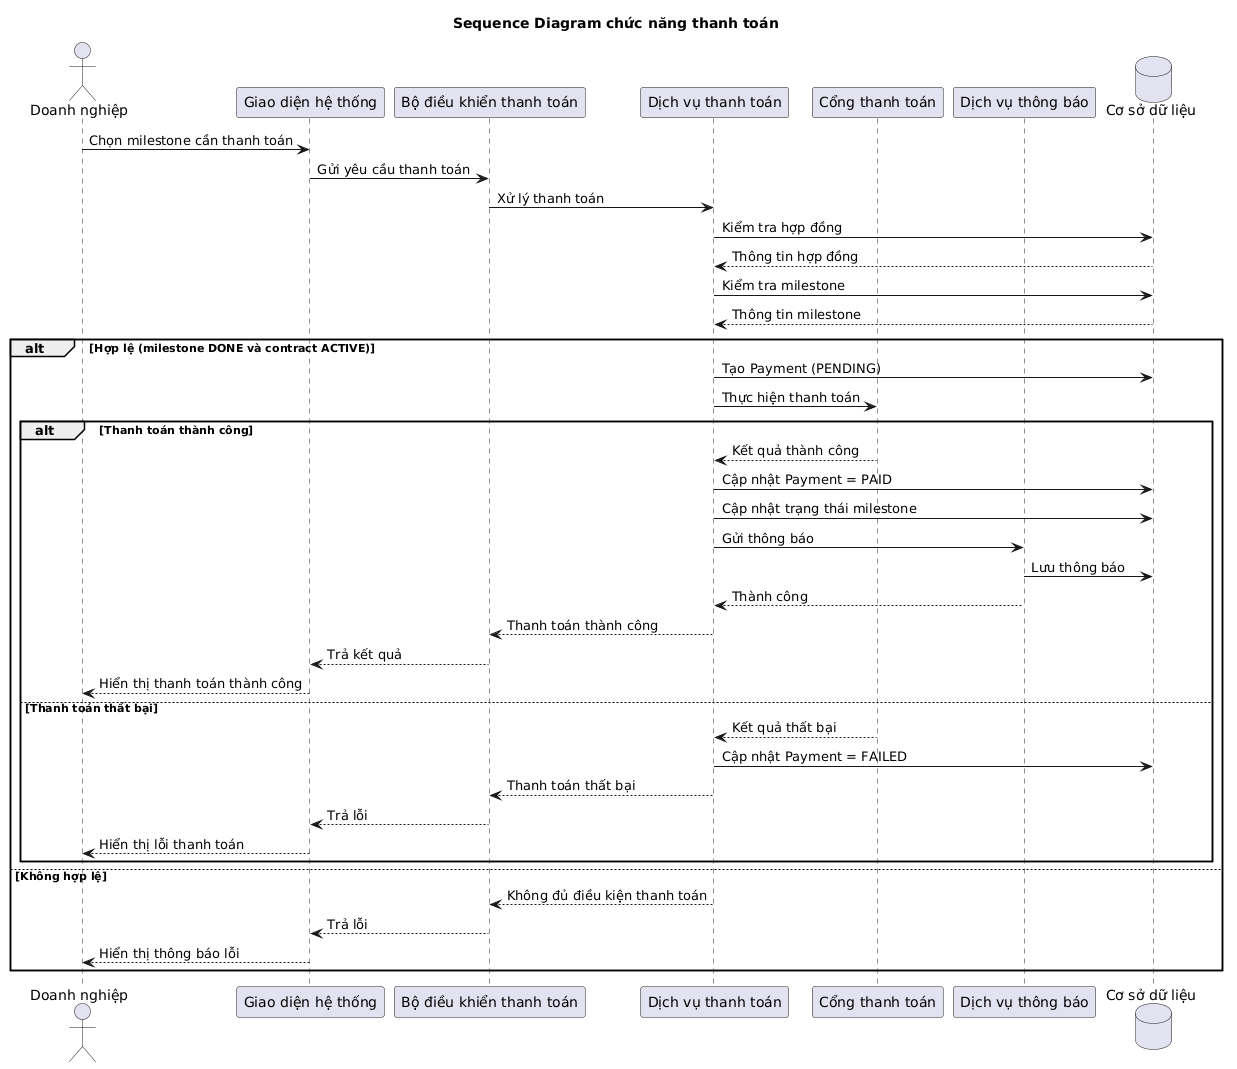

The diagram above was rendered by PlantUML. Its source (embedded in the PNG):
@startuml
title Sequence Diagram chức năng thanh toán

actor "Doanh nghiệp" as Enterprise

participant "Giao diện hệ thống" as UI
participant "Bộ điều khiển thanh toán" as Controller
participant "Dịch vụ thanh toán" as Service
participant "Cổng thanh toán" as PaymentGateway
participant "Dịch vụ thông báo" as Notification
database "Cơ sở dữ liệu" as DB

Enterprise -> UI : Chọn milestone cần thanh toán

UI -> Controller : Gửi yêu cầu thanh toán

Controller -> Service : Xử lý thanh toán

Service -> DB : Kiểm tra hợp đồng

DB --> Service : Thông tin hợp đồng

Service -> DB : Kiểm tra milestone

DB --> Service : Thông tin milestone

alt Hợp lệ (milestone DONE và contract ACTIVE)

    Service -> DB : Tạo Payment (PENDING)

    Service -> PaymentGateway : Thực hiện thanh toán

    alt Thanh toán thành công

        PaymentGateway --> Service : Kết quả thành công

        Service -> DB : Cập nhật Payment = PAID

        Service -> DB : Cập nhật trạng thái milestone

        Service -> Notification : Gửi thông báo

        Notification -> DB : Lưu thông báo

        Notification --> Service : Thành công

        Service --> Controller : Thanh toán thành công

        Controller --> UI : Trả kết quả

        UI --> Enterprise : Hiển thị thanh toán thành công

    else Thanh toán thất bại

        PaymentGateway --> Service : Kết quả thất bại

        Service -> DB : Cập nhật Payment = FAILED

        Service --> Controller : Thanh toán thất bại

        Controller --> UI : Trả lỗi

        UI --> Enterprise : Hiển thị lỗi thanh toán

    end

else Không hợp lệ

    Service --> Controller : Không đủ điều kiện thanh toán

    Controller --> UI : Trả lỗi

    UI --> Enterprise : Hiển thị thông báo lỗi

end
@enduml